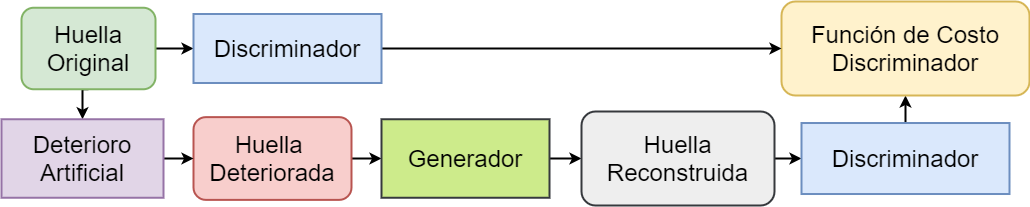

The diagram above was exported from draw.io. Its source (the exported page's mxGraphModel, read from the mxfile embedded in the PNG):
<mxGraphModel dx="1730" dy="913" grid="1" gridSize="10" guides="1" tooltips="1" connect="1" arrows="1" fold="1" page="1" pageScale="1" pageWidth="1169" pageHeight="827" math="0" shadow="0">
  <root>
    <mxCell id="SSa_Nqg5VBQEfPvDFIqw-0" />
    <mxCell id="SSa_Nqg5VBQEfPvDFIqw-1" parent="SSa_Nqg5VBQEfPvDFIqw-0" />
    <mxCell id="8PiCP6Psi7GbufdviRtV-0" style="edgeStyle=orthogonalEdgeStyle;rounded=0;orthogonalLoop=1;jettySize=auto;html=1;exitX=1;exitY=0.5;exitDx=0;exitDy=0;entryX=0;entryY=0.5;entryDx=0;entryDy=0;fontSize=24;strokeWidth=2;" edge="1" parent="SSa_Nqg5VBQEfPvDFIqw-1" source="8PiCP6Psi7GbufdviRtV-1" target="8PiCP6Psi7GbufdviRtV-3">
      <mxGeometry relative="1" as="geometry" />
    </mxCell>
    <mxCell id="8PiCP6Psi7GbufdviRtV-1" value="&lt;span style=&quot;font-size: 24px;&quot;&gt;Huella &lt;br style=&quot;font-size: 24px;&quot;&gt;Deteriorada&lt;/span&gt;" style="rounded=1;whiteSpace=wrap;html=1;fillColor=#f8cecc;strokeColor=#b85450;fontSize=24;strokeWidth=2;" vertex="1" parent="SSa_Nqg5VBQEfPvDFIqw-1">
      <mxGeometry x="263" y="427.63" width="158" height="82.75" as="geometry" />
    </mxCell>
    <mxCell id="8PiCP6Psi7GbufdviRtV-2" style="edgeStyle=orthogonalEdgeStyle;rounded=0;orthogonalLoop=1;jettySize=auto;html=1;exitX=1;exitY=0.5;exitDx=0;exitDy=0;entryX=0;entryY=0.5;entryDx=0;entryDy=0;fontSize=24;strokeWidth=2;" edge="1" parent="SSa_Nqg5VBQEfPvDFIqw-1" source="8PiCP6Psi7GbufdviRtV-3" target="8PiCP6Psi7GbufdviRtV-5">
      <mxGeometry relative="1" as="geometry" />
    </mxCell>
    <mxCell id="8PiCP6Psi7GbufdviRtV-3" value="&lt;font style=&quot;font-size: 24px;&quot;&gt;Generador&lt;/font&gt;" style="rounded=0;whiteSpace=wrap;html=1;fillColor=#cdeb8b;strokeColor=#36393d;fontSize=24;strokeWidth=2;" vertex="1" parent="SSa_Nqg5VBQEfPvDFIqw-1">
      <mxGeometry x="451" y="429.75" width="168" height="78.5" as="geometry" />
    </mxCell>
    <mxCell id="8PiCP6Psi7GbufdviRtV-4" style="edgeStyle=orthogonalEdgeStyle;rounded=0;orthogonalLoop=1;jettySize=auto;html=1;exitX=1;exitY=0.5;exitDx=0;exitDy=0;entryX=0;entryY=0.5;entryDx=0;entryDy=0;fontSize=24;strokeWidth=2;" edge="1" parent="SSa_Nqg5VBQEfPvDFIqw-1" source="8PiCP6Psi7GbufdviRtV-5" target="8PiCP6Psi7GbufdviRtV-7">
      <mxGeometry relative="1" as="geometry" />
    </mxCell>
    <mxCell id="8PiCP6Psi7GbufdviRtV-5" value="&lt;span style=&quot;font-size: 24px;&quot;&gt;Huella Reconstruida&lt;/span&gt;" style="rounded=1;whiteSpace=wrap;html=1;fillColor=#eeeeee;strokeColor=#36393d;fontSize=24;strokeWidth=2;" vertex="1" parent="SSa_Nqg5VBQEfPvDFIqw-1">
      <mxGeometry x="651" y="422" width="193" height="94" as="geometry" />
    </mxCell>
    <mxCell id="8PiCP6Psi7GbufdviRtV-6" style="edgeStyle=orthogonalEdgeStyle;rounded=0;orthogonalLoop=1;jettySize=auto;html=1;exitX=0.5;exitY=0;exitDx=0;exitDy=0;entryX=0.5;entryY=1;entryDx=0;entryDy=0;fontSize=24;strokeWidth=2;" edge="1" parent="SSa_Nqg5VBQEfPvDFIqw-1" source="8PiCP6Psi7GbufdviRtV-7" target="8PiCP6Psi7GbufdviRtV-13">
      <mxGeometry relative="1" as="geometry" />
    </mxCell>
    <mxCell id="8PiCP6Psi7GbufdviRtV-7" value="&lt;font style=&quot;font-size: 24px;&quot;&gt;Discriminador&lt;/font&gt;" style="rounded=0;whiteSpace=wrap;html=1;fillColor=#dae8fc;strokeColor=#6c8ebf;fontSize=24;strokeWidth=2;" vertex="1" parent="SSa_Nqg5VBQEfPvDFIqw-1">
      <mxGeometry x="871" y="433.51" width="208" height="71" as="geometry" />
    </mxCell>
    <mxCell id="8PiCP6Psi7GbufdviRtV-8" style="edgeStyle=orthogonalEdgeStyle;rounded=0;orthogonalLoop=1;jettySize=auto;html=1;exitX=0.5;exitY=1;exitDx=0;exitDy=0;entryX=0.5;entryY=0;entryDx=0;entryDy=0;fontSize=24;strokeWidth=2;" edge="1" parent="SSa_Nqg5VBQEfPvDFIqw-1" source="8PiCP6Psi7GbufdviRtV-10" target="8PiCP6Psi7GbufdviRtV-12">
      <mxGeometry relative="1" as="geometry">
        <mxPoint x="173.1428571428571" y="444.75" as="targetPoint" />
      </mxGeometry>
    </mxCell>
    <mxCell id="8PiCP6Psi7GbufdviRtV-9" style="edgeStyle=orthogonalEdgeStyle;rounded=0;orthogonalLoop=1;jettySize=auto;html=1;exitX=1;exitY=0.5;exitDx=0;exitDy=0;fontSize=24;strokeWidth=2;" edge="1" parent="SSa_Nqg5VBQEfPvDFIqw-1" source="8PiCP6Psi7GbufdviRtV-10" target="8PiCP6Psi7GbufdviRtV-15">
      <mxGeometry relative="1" as="geometry" />
    </mxCell>
    <mxCell id="8PiCP6Psi7GbufdviRtV-10" value="&lt;span style=&quot;font-size: 24px;&quot;&gt;Huella Original&lt;/span&gt;" style="rounded=1;whiteSpace=wrap;html=1;fillColor=#d5e8d4;strokeColor=#82b366;fontSize=24;strokeWidth=2;" vertex="1" parent="SSa_Nqg5VBQEfPvDFIqw-1">
      <mxGeometry x="91" y="318.25" width="134" height="81.5" as="geometry" />
    </mxCell>
    <mxCell id="8PiCP6Psi7GbufdviRtV-11" style="edgeStyle=orthogonalEdgeStyle;rounded=0;orthogonalLoop=1;jettySize=auto;html=1;exitX=1;exitY=0.5;exitDx=0;exitDy=0;entryX=0;entryY=0.5;entryDx=0;entryDy=0;fontSize=24;strokeWidth=2;" edge="1" parent="SSa_Nqg5VBQEfPvDFIqw-1" source="8PiCP6Psi7GbufdviRtV-12" target="8PiCP6Psi7GbufdviRtV-1">
      <mxGeometry relative="1" as="geometry" />
    </mxCell>
    <mxCell id="8PiCP6Psi7GbufdviRtV-12" value="&lt;font style=&quot;font-size: 24px;&quot;&gt;Deterioro Artificial&lt;br style=&quot;font-size: 24px;&quot;&gt;&lt;/font&gt;" style="rounded=0;whiteSpace=wrap;html=1;fillColor=#e1d5e7;strokeColor=#9673a6;fontSize=24;strokeWidth=2;" vertex="1" parent="SSa_Nqg5VBQEfPvDFIqw-1">
      <mxGeometry x="71" y="429.75" width="162" height="78.5" as="geometry" />
    </mxCell>
    <mxCell id="8PiCP6Psi7GbufdviRtV-13" value="&lt;span style=&quot;font-size: 24px;&quot;&gt;Función de Costo Discriminador&lt;/span&gt;" style="rounded=1;whiteSpace=wrap;html=1;fillColor=#fff2cc;strokeColor=#d6b656;fontSize=24;labelBorderColor=none;strokeWidth=2;" vertex="1" parent="SSa_Nqg5VBQEfPvDFIqw-1">
      <mxGeometry x="851" y="312" width="248" height="94" as="geometry" />
    </mxCell>
    <mxCell id="8PiCP6Psi7GbufdviRtV-14" style="edgeStyle=orthogonalEdgeStyle;rounded=0;orthogonalLoop=1;jettySize=auto;html=1;exitX=1;exitY=0.5;exitDx=0;exitDy=0;entryX=0;entryY=0.5;entryDx=0;entryDy=0;fontSize=24;strokeWidth=2;" edge="1" parent="SSa_Nqg5VBQEfPvDFIqw-1" source="8PiCP6Psi7GbufdviRtV-15" target="8PiCP6Psi7GbufdviRtV-13">
      <mxGeometry relative="1" as="geometry" />
    </mxCell>
    <mxCell id="8PiCP6Psi7GbufdviRtV-15" value="&lt;font style=&quot;font-size: 24px;&quot;&gt;Discriminador&lt;/font&gt;" style="rounded=0;whiteSpace=wrap;html=1;fillColor=#dae8fc;strokeColor=#6c8ebf;fontSize=24;strokeWidth=2;" vertex="1" parent="SSa_Nqg5VBQEfPvDFIqw-1">
      <mxGeometry x="263" y="324.5" width="188" height="69" as="geometry" />
    </mxCell>
  </root>
</mxGraphModel>